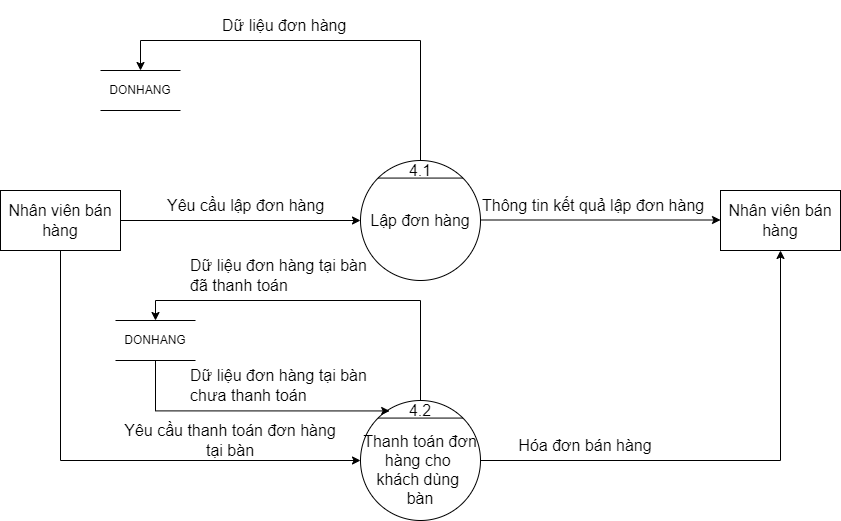

The diagram above was exported from draw.io. Its source (the exported page's mxGraphModel, read from the mxfile embedded in the PNG):
<mxGraphModel dx="1038" dy="641" grid="1" gridSize="10" guides="1" tooltips="1" connect="1" arrows="1" fold="1" page="1" pageScale="1" pageWidth="850" pageHeight="1100" math="0" shadow="0">
  <root>
    <mxCell id="0" />
    <mxCell id="1" parent="0" />
    <mxCell id="z9V9cIidKSv7BsvC9LAc-4" value="Nhân viên bán hàng" style="rounded=0;whiteSpace=wrap;html=1;fontSize=16;" parent="1" vertex="1">
      <mxGeometry y="430" width="120" height="60" as="geometry" />
    </mxCell>
    <mxCell id="z9V9cIidKSv7BsvC9LAc-12" value="Lập đơn hàng" style="ellipse;whiteSpace=wrap;html=1;aspect=fixed;fontSize=16;" parent="1" vertex="1">
      <mxGeometry x="360" y="400" width="120" height="120" as="geometry" />
    </mxCell>
    <mxCell id="z9V9cIidKSv7BsvC9LAc-13" value="" style="endArrow=none;html=1;rounded=0;exitX=0;exitY=0;exitDx=0;exitDy=0;entryX=1;entryY=0;entryDx=0;entryDy=0;fontSize=16;" parent="1" source="z9V9cIidKSv7BsvC9LAc-12" target="z9V9cIidKSv7BsvC9LAc-12" edge="1">
      <mxGeometry width="50" height="50" relative="1" as="geometry">
        <mxPoint x="640" y="530" as="sourcePoint" />
        <mxPoint x="690" y="480" as="targetPoint" />
      </mxGeometry>
    </mxCell>
    <mxCell id="z9V9cIidKSv7BsvC9LAc-14" value="4.1" style="text;html=1;strokeColor=none;fillColor=none;align=center;verticalAlign=middle;whiteSpace=wrap;rounded=0;fontSize=16;" parent="1" vertex="1">
      <mxGeometry x="400" y="400" width="40" height="20" as="geometry" />
    </mxCell>
    <mxCell id="z9V9cIidKSv7BsvC9LAc-24" value="&lt;br&gt;Thanh toán đơn hàng cho &lt;br&gt;khách dùng &lt;br&gt;bàn" style="ellipse;whiteSpace=wrap;html=1;aspect=fixed;fontSize=16;" parent="1" vertex="1">
      <mxGeometry x="360" y="640" width="120" height="120" as="geometry" />
    </mxCell>
    <mxCell id="z9V9cIidKSv7BsvC9LAc-25" value="" style="endArrow=none;html=1;rounded=0;exitX=0;exitY=0;exitDx=0;exitDy=0;entryX=1;entryY=0;entryDx=0;entryDy=0;fontSize=16;" parent="1" source="z9V9cIidKSv7BsvC9LAc-24" target="z9V9cIidKSv7BsvC9LAc-24" edge="1">
      <mxGeometry width="50" height="50" relative="1" as="geometry">
        <mxPoint x="640" y="680" as="sourcePoint" />
        <mxPoint x="690" y="630" as="targetPoint" />
      </mxGeometry>
    </mxCell>
    <mxCell id="z9V9cIidKSv7BsvC9LAc-26" value="4.2" style="text;html=1;strokeColor=none;fillColor=none;align=center;verticalAlign=middle;whiteSpace=wrap;rounded=0;fontSize=16;" parent="1" vertex="1">
      <mxGeometry x="400" y="640" width="40" height="20" as="geometry" />
    </mxCell>
    <mxCell id="z9V9cIidKSv7BsvC9LAc-39" value="Nhân viên bán hàng" style="rounded=0;whiteSpace=wrap;html=1;fontSize=16;" parent="1" vertex="1">
      <mxGeometry x="720" y="430" width="120" height="60" as="geometry" />
    </mxCell>
    <mxCell id="tCqwqXCTSESsx4rURvXu-2" value="DONHANG" style="shape=partialRectangle;whiteSpace=wrap;html=1;left=0;right=0;fillColor=none;" parent="1" vertex="1">
      <mxGeometry x="100" y="310" width="80" height="40" as="geometry" />
    </mxCell>
    <mxCell id="tCqwqXCTSESsx4rURvXu-5" value="" style="endArrow=classic;html=1;rounded=0;exitX=1;exitY=0.5;exitDx=0;exitDy=0;entryX=0;entryY=0.5;entryDx=0;entryDy=0;" parent="1" source="z9V9cIidKSv7BsvC9LAc-4" target="z9V9cIidKSv7BsvC9LAc-12" edge="1">
      <mxGeometry width="50" height="50" relative="1" as="geometry">
        <mxPoint x="380" y="530" as="sourcePoint" />
        <mxPoint x="430" y="480" as="targetPoint" />
      </mxGeometry>
    </mxCell>
    <mxCell id="tCqwqXCTSESsx4rURvXu-6" value="" style="endArrow=classic;html=1;rounded=0;exitX=1;exitY=0.5;exitDx=0;exitDy=0;entryX=0;entryY=0.5;entryDx=0;entryDy=0;" parent="1" edge="1">
      <mxGeometry width="50" height="50" relative="1" as="geometry">
        <mxPoint x="480" y="459.5" as="sourcePoint" />
        <mxPoint x="720" y="459.5" as="targetPoint" />
      </mxGeometry>
    </mxCell>
    <mxCell id="tCqwqXCTSESsx4rURvXu-7" value="Yêu cầu lập đơn hàng" style="text;html=1;strokeColor=none;fillColor=none;align=left;verticalAlign=middle;whiteSpace=wrap;rounded=0;fontSize=16;" parent="1" vertex="1">
      <mxGeometry x="165" y="430" width="240" height="30" as="geometry" />
    </mxCell>
    <mxCell id="tCqwqXCTSESsx4rURvXu-9" value="Thông tin kết quả lập đơn hàng" style="text;html=1;strokeColor=none;fillColor=none;align=left;verticalAlign=middle;whiteSpace=wrap;rounded=0;fontSize=16;" parent="1" vertex="1">
      <mxGeometry x="480" y="420" width="230" height="50" as="geometry" />
    </mxCell>
    <mxCell id="tCqwqXCTSESsx4rURvXu-11" value="" style="edgeStyle=segmentEdgeStyle;endArrow=classic;html=1;rounded=0;exitX=0.5;exitY=0;exitDx=0;exitDy=0;entryX=0.5;entryY=0;entryDx=0;entryDy=0;" parent="1" source="z9V9cIidKSv7BsvC9LAc-14" target="tCqwqXCTSESsx4rURvXu-2" edge="1">
      <mxGeometry width="50" height="50" relative="1" as="geometry">
        <mxPoint x="380" y="430" as="sourcePoint" />
        <mxPoint x="430" y="380" as="targetPoint" />
        <Array as="points">
          <mxPoint x="420" y="280" />
          <mxPoint x="140" y="280" />
        </Array>
      </mxGeometry>
    </mxCell>
    <mxCell id="tCqwqXCTSESsx4rURvXu-12" value="Dữ liệu đơn hàng" style="text;html=1;strokeColor=none;fillColor=none;align=left;verticalAlign=middle;whiteSpace=wrap;rounded=0;fontSize=16;" parent="1" vertex="1">
      <mxGeometry x="220" y="240" width="260" height="50" as="geometry" />
    </mxCell>
    <mxCell id="tCqwqXCTSESsx4rURvXu-13" value="" style="edgeStyle=segmentEdgeStyle;endArrow=classic;html=1;rounded=0;exitX=0.5;exitY=1;exitDx=0;exitDy=0;entryX=0;entryY=0.5;entryDx=0;entryDy=0;" parent="1" source="z9V9cIidKSv7BsvC9LAc-4" target="z9V9cIidKSv7BsvC9LAc-24" edge="1">
      <mxGeometry width="50" height="50" relative="1" as="geometry">
        <mxPoint x="380" y="620" as="sourcePoint" />
        <mxPoint x="430" y="570" as="targetPoint" />
        <Array as="points">
          <mxPoint x="60" y="700" />
        </Array>
      </mxGeometry>
    </mxCell>
    <mxCell id="tCqwqXCTSESsx4rURvXu-14" value="&lt;font style=&quot;font-size: 16px&quot;&gt;Yêu cầu thanh toán đơn hàng tại bàn&lt;/font&gt;" style="text;html=1;strokeColor=none;fillColor=none;align=center;verticalAlign=middle;whiteSpace=wrap;rounded=0;" parent="1" vertex="1">
      <mxGeometry x="115" y="660" width="230" height="40" as="geometry" />
    </mxCell>
    <mxCell id="tCqwqXCTSESsx4rURvXu-15" value="" style="edgeStyle=segmentEdgeStyle;endArrow=classic;html=1;rounded=0;fontSize=16;exitX=1;exitY=0.5;exitDx=0;exitDy=0;entryX=0.5;entryY=1;entryDx=0;entryDy=0;" parent="1" source="z9V9cIidKSv7BsvC9LAc-24" target="z9V9cIidKSv7BsvC9LAc-39" edge="1">
      <mxGeometry width="50" height="50" relative="1" as="geometry">
        <mxPoint x="380" y="490" as="sourcePoint" />
        <mxPoint x="430" y="440" as="targetPoint" />
      </mxGeometry>
    </mxCell>
    <mxCell id="tCqwqXCTSESsx4rURvXu-16" value="&lt;font style=&quot;font-size: 16px&quot;&gt;Hóa đơn bán hàng&lt;/font&gt;" style="text;html=1;strokeColor=none;fillColor=none;align=center;verticalAlign=middle;whiteSpace=wrap;rounded=0;" parent="1" vertex="1">
      <mxGeometry x="470" y="670" width="230" height="30" as="geometry" />
    </mxCell>
    <mxCell id="tCqwqXCTSESsx4rURvXu-18" value="DONHANG" style="shape=partialRectangle;whiteSpace=wrap;html=1;left=0;right=0;fillColor=none;" parent="1" vertex="1">
      <mxGeometry x="115" y="560" width="80" height="40" as="geometry" />
    </mxCell>
    <mxCell id="tCqwqXCTSESsx4rURvXu-19" value="" style="edgeStyle=segmentEdgeStyle;endArrow=classic;html=1;rounded=0;fontSize=16;exitX=0.5;exitY=0;exitDx=0;exitDy=0;entryX=0.5;entryY=0;entryDx=0;entryDy=0;" parent="1" source="z9V9cIidKSv7BsvC9LAc-26" target="tCqwqXCTSESsx4rURvXu-18" edge="1">
      <mxGeometry width="50" height="50" relative="1" as="geometry">
        <mxPoint x="380" y="490" as="sourcePoint" />
        <mxPoint x="430" y="440" as="targetPoint" />
        <Array as="points">
          <mxPoint x="420" y="540" />
          <mxPoint x="155" y="540" />
        </Array>
      </mxGeometry>
    </mxCell>
    <mxCell id="tCqwqXCTSESsx4rURvXu-20" value="Dữ liệu đơn hàng tại bàn&lt;br&gt;đã thanh toán" style="text;html=1;strokeColor=none;fillColor=none;align=left;verticalAlign=middle;whiteSpace=wrap;rounded=0;fontSize=16;" parent="1" vertex="1">
      <mxGeometry x="187.5" y="490" width="245" height="50" as="geometry" />
    </mxCell>
    <mxCell id="tCqwqXCTSESsx4rURvXu-21" value="" style="edgeStyle=segmentEdgeStyle;endArrow=classic;html=1;rounded=0;fontSize=16;exitX=0.5;exitY=1;exitDx=0;exitDy=0;entryX=0.243;entryY=0.087;entryDx=0;entryDy=0;entryPerimeter=0;" parent="1" source="tCqwqXCTSESsx4rURvXu-18" target="z9V9cIidKSv7BsvC9LAc-24" edge="1">
      <mxGeometry width="50" height="50" relative="1" as="geometry">
        <mxPoint x="380" y="490" as="sourcePoint" />
        <mxPoint x="380" y="660" as="targetPoint" />
        <Array as="points">
          <mxPoint x="155" y="650" />
        </Array>
      </mxGeometry>
    </mxCell>
    <mxCell id="tCqwqXCTSESsx4rURvXu-22" value="Dữ liệu đơn hàng tại bàn&lt;br&gt;chưa thanh toán" style="text;html=1;strokeColor=none;fillColor=none;align=left;verticalAlign=middle;whiteSpace=wrap;rounded=0;fontSize=16;" parent="1" vertex="1">
      <mxGeometry x="187.5" y="600" width="252.5" height="50" as="geometry" />
    </mxCell>
  </root>
</mxGraphModel>